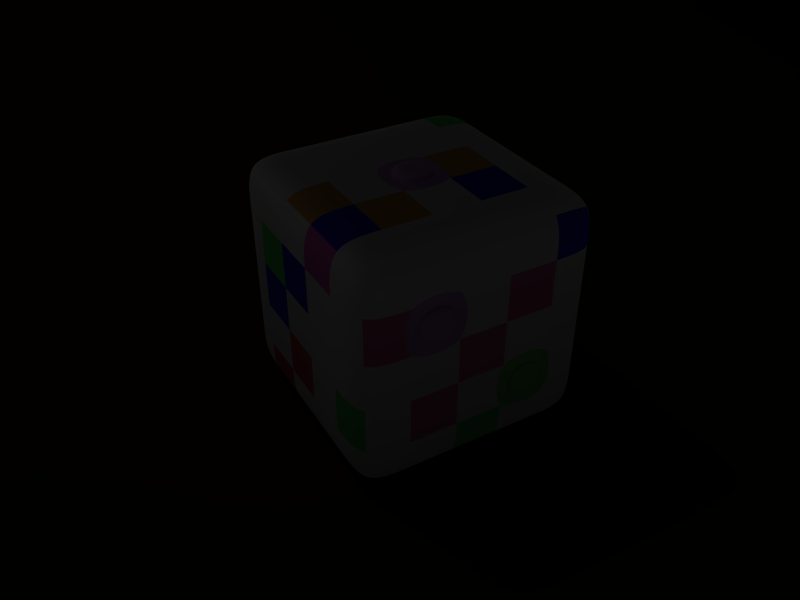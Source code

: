 # Source: SpectralIllusion.blend  (saved by Blender 2.69.0; exported with 4.5.12 LTS)
import bpy
from mathutils import Matrix  # noqa: F401  (used for matrix-valued properties, if any)

bpy.ops.wm.read_factory_settings(use_empty=True)
scene = bpy.context.scene
scene.name = 'Scene'

# ---- collections
col_collection_1 = bpy.data.collections.new('Collection 1'); scene.collection.children.link(col_collection_1)

# ---- materials (node trees are filled in below, after node groups)
mat_material_001 = bpy.data.materials.new('Material.001')
mat_material_001.alpha_threshold = 0.0
mat_material_001.use_transparent_shadow = False
mat_material_001.diffuse_color = (0.8, 0.265, 0.4745, 1.0)
mat_material_001.roughness = 0.5
mat_material_001.line_color = (0.0, 0.0, 0.0, 1.0)
mat_material_024 = bpy.data.materials.new('Material.024')
mat_material_024.alpha_threshold = 0.0
mat_material_024.use_transparent_shadow = False
mat_material_024.diffuse_color = (0.1835, 0.4171, 0.8, 1.0)
mat_material_024.roughness = 0.5
mat_material_024.line_color = (0.0, 0.0, 0.0, 1.0)
mat_material_002 = bpy.data.materials.new('Material.002')
mat_material_002.alpha_threshold = 0.0
mat_material_002.use_transparent_shadow = False
mat_material_002.roughness = 0.5
mat_material_002.line_color = (0.0, 0.0, 0.0, 1.0)
mat_material_003 = bpy.data.materials.new('Material.003')
mat_material_003.alpha_threshold = 0.0
mat_material_003.use_transparent_shadow = False
mat_material_003.roughness = 0.5
mat_material_003.line_color = (0.0, 0.0, 0.0, 1.0)
mat_material_004 = bpy.data.materials.new('Material.004')
mat_material_004.alpha_threshold = 0.0
mat_material_004.use_transparent_shadow = False
mat_material_004.diffuse_color = (0.8, 0.1345, 0.2059, 1.0)
mat_material_004.roughness = 0.5
mat_material_004.line_color = (0.0, 0.0, 0.0, 1.0)
mat_material_005 = bpy.data.materials.new('Material.005')
mat_material_005.alpha_threshold = 0.0
mat_material_005.use_transparent_shadow = False
mat_material_005.roughness = 0.5
mat_material_005.line_color = (0.0, 0.0, 0.0, 1.0)
mat_material_006 = bpy.data.materials.new('Material.006')
mat_material_006.alpha_threshold = 0.0
mat_material_006.use_transparent_shadow = False
mat_material_006.roughness = 0.5
mat_material_006.line_color = (0.0, 0.0, 0.0, 1.0)
mat_material_007 = bpy.data.materials.new('Material.007')
mat_material_007.alpha_threshold = 0.0
mat_material_007.use_transparent_shadow = False
mat_material_007.roughness = 0.5
mat_material_007.line_color = (0.0, 0.0, 0.0, 1.0)
mat_material_008 = bpy.data.materials.new('Material.008')
mat_material_008.alpha_threshold = 0.0
mat_material_008.use_transparent_shadow = False
mat_material_008.diffuse_color = (0.8, 0.4441, 0.1368, 1.0)
mat_material_008.roughness = 0.5
mat_material_008.line_color = (0.0, 0.0, 0.0, 1.0)
mat_material_009 = bpy.data.materials.new('Material.009')
mat_material_009.alpha_threshold = 0.0
mat_material_009.use_transparent_shadow = False
mat_material_009.diffuse_color = (0.8, 0.1949, 0.6055, 1.0)
mat_material_009.roughness = 0.5
mat_material_009.line_color = (0.0, 0.0, 0.0, 1.0)
mat_material_010 = bpy.data.materials.new('Material.010')
mat_material_010.alpha_threshold = 0.0
mat_material_010.use_transparent_shadow = False
mat_material_010.roughness = 0.5
mat_material_010.line_color = (0.0, 0.0, 0.0, 1.0)
mat_material_011 = bpy.data.materials.new('Material.011')
mat_material_011.alpha_threshold = 0.0
mat_material_011.use_transparent_shadow = False
mat_material_011.roughness = 0.5
mat_material_011.line_color = (0.0, 0.0, 0.0, 1.0)
mat_material_012 = bpy.data.materials.new('Material.012')
mat_material_012.alpha_threshold = 0.0
mat_material_012.use_transparent_shadow = False
mat_material_012.roughness = 0.5
mat_material_012.line_color = (0.0, 0.0, 0.0, 1.0)
mat_material_013 = bpy.data.materials.new('Material.013')
mat_material_013.alpha_threshold = 0.0
mat_material_013.use_transparent_shadow = False
mat_material_013.roughness = 0.5
mat_material_013.line_color = (0.0, 0.0, 0.0, 1.0)
mat_material_014 = bpy.data.materials.new('Material.014')
mat_material_014.alpha_threshold = 0.0
mat_material_014.use_transparent_shadow = False
mat_material_014.roughness = 0.5
mat_material_014.line_color = (0.0, 0.0, 0.0, 1.0)
mat_material_015 = bpy.data.materials.new('Material.015')
mat_material_015.alpha_threshold = 0.0
mat_material_015.use_transparent_shadow = False
mat_material_015.roughness = 0.5
mat_material_015.line_color = (0.0, 0.0, 0.0, 1.0)
mat_material_016 = bpy.data.materials.new('Material.016')
mat_material_016.alpha_threshold = 0.0
mat_material_016.use_transparent_shadow = False
mat_material_016.diffuse_color = (0.06679, 0.03193, 0.8, 1.0)
mat_material_016.roughness = 0.5
mat_material_016.line_color = (0.0, 0.0, 0.0, 1.0)
mat_material_017 = bpy.data.materials.new('Material.017')
mat_material_017.alpha_threshold = 0.0
mat_material_017.use_transparent_shadow = False
mat_material_017.roughness = 0.5
mat_material_017.line_color = (0.0, 0.0, 0.0, 1.0)
mat_material_018 = bpy.data.materials.new('Material.018')
mat_material_018.alpha_threshold = 0.0
mat_material_018.use_transparent_shadow = False
mat_material_018.roughness = 0.5
mat_material_018.line_color = (0.0, 0.0, 0.0, 1.0)
mat_material_019 = bpy.data.materials.new('Material.019')
mat_material_019.alpha_threshold = 0.0
mat_material_019.use_transparent_shadow = False
mat_material_019.diffuse_color = (0.1699, 0.8, 0.2114, 1.0)
mat_material_019.roughness = 0.5
mat_material_019.line_color = (0.0, 0.0, 0.0, 1.0)
mat_material_020 = bpy.data.materials.new('Material.020')
mat_material_020.alpha_threshold = 0.0
mat_material_020.use_transparent_shadow = False
mat_material_020.roughness = 0.5
mat_material_020.line_color = (0.0, 0.0, 0.0, 1.0)
mat_material_021 = bpy.data.materials.new('Material.021')
mat_material_021.alpha_threshold = 0.0
mat_material_021.use_transparent_shadow = False
mat_material_021.roughness = 0.5
mat_material_021.line_color = (0.0, 0.0, 0.0, 1.0)
mat_material_022 = bpy.data.materials.new('Material.022')
mat_material_022.alpha_threshold = 0.0
mat_material_022.use_transparent_shadow = False
mat_material_022.roughness = 0.5
mat_material_022.line_color = (0.0, 0.0, 0.0, 1.0)
mat_material_023 = bpy.data.materials.new('Material.023')
mat_material_023.alpha_threshold = 0.0
mat_material_023.use_transparent_shadow = False
mat_material_023.roughness = 0.5
mat_material_023.line_color = (0.0, 0.0, 0.0, 1.0)
mat_top = bpy.data.materials.new('Top')
mat_top.alpha_threshold = 0.0
mat_top.use_transparent_shadow = False
mat_top.diffuse_color = (0.7038, 0.4015, 0.8, 1.0)
mat_top.roughness = 0.5
mat_top.line_color = (0.0, 0.0, 0.0, 1.0)
mat_side = bpy.data.materials.new('Side')
mat_side.alpha_threshold = 0.0
mat_side.use_transparent_shadow = False
mat_side.diffuse_color = (0.3188, 0.8, 0.28, 1.0)
mat_side.roughness = 0.5
mat_side.line_color = (0.0, 0.0, 0.0, 1.0)
mat_skynoreflect = bpy.data.materials.new('SkyNoReflect')
mat_skynoreflect.alpha_threshold = 0.0
mat_skynoreflect.use_transparent_shadow = False
mat_skynoreflect.diffuse_color = (0.0, 0.0, 0.0, 1.0)
mat_skynoreflect.roughness = 0.5
mat_skynoreflect.specular_intensity = 0.0
mat_skynoreflect.line_color = (0.0, 0.0, 0.0, 1.0)
mat_floor = bpy.data.materials.new('Floor')
mat_floor.alpha_threshold = 0.0
mat_floor.use_transparent_shadow = False
mat_floor.diffuse_color = (0.08001, 0.04079, 0.01781, 1.0)
mat_floor.roughness = 0.5
mat_floor.line_color = (0.0, 0.0, 0.0, 1.0)

# ---- material node trees

# ---- world
world_world = bpy.data.worlds.new('World'); scene.world = world_world
world_world.color = (0.05088, 0.05088, 0.05088)
world_world.use_sun_shadow = False
world_world.sun_shadow_jitter_overblur = 0.0
world_world.cycles.sampling_method = 'MANUAL'
world_world.cycles.sample_map_resolution = 256

# ---- cameras
cam_camera = bpy.data.cameras.new('Camera')
cam_camera.clip_end = 100.0
cam_camera.lens = 35.0
cam_camera.sensor_width = 32.0
cam_camera.sensor_height = 18.0
cam_camera.ortho_scale = 7.314
cam_camera.dof.focus_distance = 0.0
cam_camera.dof.aperture_fstop = 128.0

# ---- lights
light_sun = bpy.data.lights.new('Sun', 'POINT')
light_sun.transmission_factor = 0.0
light_sun.energy = 100.0
light_sun.shadow_buffer_clip_start = 0.5
light_sun.shadow_soft_size = 1.0
light_sun.shadow_maximum_resolution = 0.006
light_sun.use_absolute_resolution = True
light_sun.cycles.use_multiple_importance_sampling = False

# ---- meshes
me_cube_028 = bpy.data.meshes.new('Cube.028')
me_cube_028.from_pydata([(-1.0, -1.0, -1.0), (-1.0, 1.0, -1.0), (1.0, 1.0, -1.0), (1.0, -1.0, -1.0), (-1.0, -1.0, 1.0), (-1.0, 1.0, 1.0), (1.0, 1.0, 1.0), (1.0, -1.0, 1.0), (-1.0, -0.6, 1.0), (-1.0, -0.2, 1.0), (-1.0, 0.2, 1.0), (-1.0, 0.6, 1.0), (-1.0, 1.0, 0.6), (-1.0, 1.0, 0.2), (-1.0, 1.0, -0.2), (-1.0, 1.0, -0.6), (-1.0, 0.6, -1.0), (-1.0, 0.2, -1.0), (-1.0, -0.2, -1.0), (-1.0, -0.6, -1.0), (-1.0, -1.0, -0.6), (-1.0, -1.0, -0.2), (-1.0, -1.0, 0.2), (-1.0, -1.0, 0.6), (-0.6, 1.0, 1.0), (-0.2, 1.0, 1.0), (0.2, 1.0, 1.0), (0.6, 1.0, 1.0), (1.0, 1.0, 0.6), (1.0, 1.0, 0.2), (1.0, 1.0, -0.2), (1.0, 1.0, -0.6), (0.6, 1.0, -1.0), (0.2, 1.0, -1.0), (-0.2, 1.0, -1.0), (-0.6, 1.0, -1.0), (1.0, 0.6, 1.0), (1.0, 0.2, 1.0), (1.0, -0.2, 1.0), (1.0, -0.6, 1.0), (1.0, -1.0, 0.6), (1.0, -1.0, 0.2), (1.0, -1.0, -0.2), (1.0, -1.0, -0.6), (1.0, -0.6, -1.0), (1.0, -0.2, -1.0), (1.0, 0.2, -1.0), (1.0, 0.6, -1.0), (0.6, -1.0, 1.0), (0.2, -1.0, 1.0), (-0.2, -1.0, 1.0), (-0.6, -1.0, 1.0), (-0.6, -1.0, -1.0), (-0.2, -1.0, -1.0), (0.2, -1.0, -1.0), (0.6, -1.0, -1.0), (-1.0, -0.6, 0.6), (-1.0, -0.6, 0.2), (-1.0, -0.6, -0.2), (-1.0, -0.6, -0.6), (-1.0, -0.2, 0.6), (-1.0, -0.2, 0.2), (-1.0, -0.2, -0.2), (-1.0, -0.2, -0.6), (-1.0, 0.2, 0.6), (-1.0, 0.2, 0.2), (-1.0, 0.2, -0.2), (-1.0, 0.2, -0.6), (-1.0, 0.6, 0.6), (-1.0, 0.6, 0.2), (-1.0, 0.6, -0.2), (-1.0, 0.6, -0.6), (-0.6, 1.0, 0.6), (-0.6, 1.0, 0.2), (-0.6, 1.0, -0.2), (-0.6, 1.0, -0.6), (-0.2, 1.0, 0.6), (-0.2, 1.0, 0.2), (-0.2, 1.0, -0.2), (-0.2, 1.0, -0.6), (0.2, 1.0, 0.6), (0.2, 1.0, 0.2), (0.2, 1.0, -0.2), (0.2, 1.0, -0.6), (0.6, 1.0, 0.6), (0.6, 1.0, 0.2), (0.6, 1.0, -0.2), (0.6, 1.0, -0.6), (1.0, 0.6, 0.6), (1.0, 0.6, 0.2), (1.0, 0.6, -0.2), (1.0, 0.6, -0.6), (1.0, 0.2, 0.6), (1.0, 0.2, 0.2), (1.0, 0.2, -0.2), (1.0, 0.2, -0.6), (1.0, -0.2, 0.6), (1.0, -0.2, 0.2), (1.0, -0.2, -0.2), (1.0, -0.2, -0.6), (1.0, -0.6, 0.6), (1.0, -0.6, 0.2), (1.0, -0.6, -0.2), (1.0, -0.6, -0.6), (0.6, -1.0, 0.6), (0.6, -1.0, 0.2), (0.6, -1.0, -0.2), (0.6, -1.0, -0.6), (0.2, -1.0, 0.6), (0.2, -1.0, 0.2), (0.2, -1.0, -0.2), (0.2, -1.0, -0.6), (-0.2, -1.0, 0.6), (-0.2, -1.0, 0.2), (-0.2, -1.0, -0.2), (-0.2, -1.0, -0.6), (-0.6, -1.0, 0.6), (-0.6, -1.0, 0.2), (-0.6, -1.0, -0.2), (-0.6, -1.0, -0.6), (-0.6, -0.6, -1.0), (-0.2, -0.6, -1.0), (0.2, -0.6, -1.0), (0.6, -0.6, -1.0), (-0.6, -0.2, -1.0), (-0.2, -0.2, -1.0), (0.2, -0.2, -1.0), (0.6, -0.2, -1.0), (-0.6, 0.2, -1.0), (-0.2, 0.2, -1.0), (0.2, 0.2, -1.0), (0.6, 0.2, -1.0), (-0.6, 0.6, -1.0), (-0.2, 0.6, -1.0), (0.2, 0.6, -1.0), (0.6, 0.6, -1.0), (0.6, -0.6, 1.0), (0.2, -0.6, 1.0), (-0.2, -0.6, 1.0), (-0.6, -0.6, 1.0), (0.6, -0.2, 1.0), (0.2, -0.2, 1.0), (-0.2, -0.2, 1.0), (-0.6, -0.2, 1.0), (0.6, 0.2, 1.0), (0.2, 0.2, 1.0), (-0.2, 0.2, 1.0), (-0.6, 0.2, 1.0), (0.6, 0.6, 1.0), (0.2, 0.6, 1.0), (-0.2, 0.6, 1.0), (-0.6, 0.6, 1.0), (-1.0, -0.56, 0.56), (-1.0, -0.56, 0.24), (-1.0, -0.56, -0.24), (-1.0, -0.56, -0.56), (-1.0, -0.24, 0.56), (-1.0, -0.24, 0.24), (-1.0, -0.24, -0.24), (-1.0, -0.24, -0.56), (-1.0, 0.24, 0.56), (-1.0, 0.24, 0.24), (-1.0, 0.24, -0.24), (-1.0, 0.24, -0.56), (-1.0, 0.56, 0.56), (-1.0, 0.56, 0.24), (-1.0, 0.56, -0.24), (-1.0, 0.56, -0.56), (-1.0, -0.56, 0.16), (-1.0, -0.56, -0.16), (-1.0, -0.24, 0.16), (-1.0, -0.24, -0.16), (-1.0, 0.24, 0.16), (-1.0, 0.24, -0.16), (-1.0, 0.56, 0.16), (-1.0, 0.56, -0.16), (-1.084, -0.56, 0.56), (-1.084, -0.56, 0.24), (-1.084, -0.56, -0.24), (-1.084, -0.56, -0.56), (-1.084, -0.24, 0.56), (-1.084, -0.24, 0.24), (-1.084, -0.24, -0.24), (-1.084, -0.24, -0.56), (-1.084, 0.24, 0.56), (-1.084, 0.24, 0.24), (-1.084, 0.24, -0.24), (-1.084, 0.24, -0.56), (-1.084, 0.56, 0.56), (-1.084, 0.56, 0.24), (-1.084, 0.56, -0.24), (-1.084, 0.56, -0.56), (-1.084, -0.56, 0.16), (-1.084, -0.56, -0.16), (-1.084, -0.24, 0.16), (-1.084, -0.24, -0.16), (-1.084, 0.24, 0.16), (-1.084, 0.24, -0.16), (-1.084, 0.56, 0.16), (-1.084, 0.56, -0.16), (-0.56, 1.0, -0.24), (-0.56, 1.0, -0.56), (-0.24, 1.0, -0.24), (-0.24, 1.0, -0.56), (0.24, 1.0, 0.56), (0.24, 1.0, 0.24), (0.56, 1.0, 0.56), (0.56, 1.0, 0.24), (-0.56, 1.057, -0.24), (-0.56, 1.057, -0.56), (-0.24, 1.057, -0.24), (-0.24, 1.057, -0.56), (0.24, 1.057, 0.56), (0.24, 1.057, 0.24), (0.56, 1.057, 0.56), (0.56, 1.057, 0.24), (0.56, -1.0, -0.24), (0.56, -1.0, -0.56), (0.24, -1.0, -0.24), (0.24, -1.0, -0.56), (-0.24, -1.0, 0.56), (-0.24, -1.0, 0.24), (-0.56, -1.0, 0.56), (-0.56, -1.0, 0.24), (0.56, -1.068, -0.24), (0.56, -1.068, -0.56), (0.24, -1.068, -0.24), (0.24, -1.068, -0.56), (-0.24, -1.068, 0.56), (-0.24, -1.068, 0.24), (-0.56, -1.068, 0.56), (-0.56, -1.068, 0.24), (0.16, -0.16, 1.0), (-0.16, -0.16, 1.0), (0.16, 0.16, 1.0), (-0.16, 0.16, 1.0), (0.16, -0.16, 1.062), (-0.16, -0.16, 1.062), (0.16, 0.16, 1.062), (-0.16, 0.16, 1.062), (-0.56, -0.56, -1.0), (-0.24, -0.56, -1.0), (0.24, -0.56, -1.0), (0.56, -0.56, -1.0), (-0.56, -0.24, -1.0), (-0.24, -0.24, -1.0), (0.24, -0.24, -1.0), (0.56, -0.24, -1.0), (-0.56, 0.24, -1.0), (-0.24, 0.24, -1.0), (0.24, 0.24, -1.0), (0.56, 0.24, -1.0), (-0.56, 0.56, -1.0), (-0.24, 0.56, -1.0), (0.24, 0.56, -1.0), (0.56, 0.56, -1.0), (-0.56, -0.56, -1.055), (-0.24, -0.56, -1.055), (0.24, -0.56, -1.055), (0.56, -0.56, -1.055), (-0.56, -0.24, -1.055), (-0.24, -0.24, -1.055), (0.24, -0.24, -1.055), (0.56, -0.24, -1.055), (-0.56, 0.24, -1.055), (-0.24, 0.24, -1.055), (0.24, 0.24, -1.055), (0.56, 0.24, -1.055), (-0.56, 0.56, -1.055), (-0.24, 0.56, -1.055), (0.24, 0.56, -1.055), (0.56, 0.56, -1.055)], [], [(71, 15, 1, 16), (87, 31, 2, 32), (103, 43, 3, 44), (119, 20, 0, 52), (135, 32, 2, 47), (151, 24, 5, 11), (20, 59, 19, 0), (59, 63, 18, 19), (63, 67, 17, 18), (67, 71, 16, 17), (4, 8, 56, 23), (23, 56, 57, 22), (22, 57, 58, 21), (21, 58, 59, 20), (8, 9, 60, 56), (156, 152, 56, 60), (58, 57, 168, 169), (165, 164, 68, 69), (9, 10, 64, 60), (60, 64, 65, 61), (61, 65, 66, 62), (62, 66, 67, 63), (10, 11, 68, 64), (71, 67, 163, 167), (70, 66, 173, 175), (59, 58, 154, 155), (11, 5, 12, 68), (68, 12, 13, 69), (69, 13, 14, 70), (70, 14, 15, 71), (15, 75, 35, 1), (75, 79, 34, 35), (79, 83, 33, 34), (83, 87, 32, 33), (5, 24, 72, 12), (12, 72, 73, 13), (13, 73, 74, 14), (14, 74, 75, 15), (24, 25, 76, 72), (73, 77, 78, 74), (25, 26, 80, 76), (76, 80, 81, 77), (78, 82, 83, 79), (26, 27, 84, 80), (202, 200, 74, 78), (81, 85, 86, 82), (206, 204, 80, 84), (27, 6, 28, 84), (84, 28, 29, 85), (85, 29, 30, 86), (86, 30, 31, 87), (31, 91, 47, 2), (91, 95, 46, 47), (95, 99, 45, 46), (99, 103, 44, 45), (6, 36, 88, 28), (28, 88, 89, 29), (29, 89, 90, 30), (30, 90, 91, 31), (36, 37, 92, 88), (88, 92, 93, 89), (89, 93, 94, 90), (90, 94, 95, 91), (37, 38, 96, 92), (92, 96, 97, 93), (94, 98, 99, 95), (38, 39, 100, 96), (96, 100, 101, 97), (97, 101, 102, 98), (98, 102, 103, 99), (39, 7, 40, 100), (100, 40, 41, 101), (101, 41, 42, 102), (102, 42, 43, 103), (43, 107, 55, 3), (107, 111, 54, 55), (111, 115, 53, 54), (115, 119, 52, 53), (7, 48, 104, 40), (40, 104, 105, 41), (41, 105, 106, 42), (42, 106, 107, 43), (48, 49, 108, 104), (104, 108, 109, 105), (105, 109, 110, 106), (218, 216, 106, 110), (49, 50, 112, 108), (108, 112, 113, 109), (109, 113, 114, 110), (110, 114, 115, 111), (50, 51, 116, 112), (117, 113, 221, 223), (113, 117, 118, 114), (114, 118, 119, 115), (51, 4, 23, 116), (116, 23, 22, 117), (117, 22, 21, 118), (118, 21, 20, 119), (55, 123, 44, 3), (123, 127, 45, 44), (127, 131, 46, 45), (131, 135, 47, 46), (0, 19, 120, 52), (52, 120, 121, 53), (53, 121, 122, 54), (54, 122, 123, 55), (19, 18, 124, 120), (247, 246, 126, 127), (121, 125, 126, 122), (127, 123, 243, 247), (18, 17, 128, 124), (124, 128, 129, 125), (125, 129, 130, 126), (126, 130, 131, 127), (17, 16, 132, 128), (133, 129, 249, 253), (129, 133, 134, 130), (121, 120, 240, 241), (16, 1, 35, 132), (132, 35, 34, 133), (133, 34, 33, 134), (134, 33, 32, 135), (51, 139, 8, 4), (139, 143, 9, 8), (143, 147, 10, 9), (147, 151, 11, 10), (7, 39, 136, 48), (48, 136, 137, 49), (49, 137, 138, 50), (50, 138, 139, 51), (39, 38, 140, 136), (137, 141, 142, 138), (138, 142, 143, 139), (38, 37, 144, 140), (140, 144, 145, 141), (234, 232, 141, 145), (142, 146, 147, 143), (37, 36, 148, 144), (144, 148, 149, 145), (145, 149, 150, 146), (36, 6, 27, 148), (148, 27, 26, 149), (149, 26, 25, 150), (150, 25, 24, 151), (98, 94, 93, 97), (159, 155, 179, 183), (153, 152, 176, 177), (194, 192, 168, 170), (163, 162, 186, 187), (65, 64, 160, 161), (61, 57, 153, 157), (167, 166, 70, 71), (157, 156, 60, 61), (164, 160, 64, 68), (158, 154, 58, 62), (67, 66, 162, 163), (57, 56, 152, 153), (69, 65, 161, 165), (63, 59, 155, 159), (159, 158, 62, 63), (166, 162, 66, 70), (182, 178, 154, 158), (167, 163, 187, 191), (66, 65, 172, 173), (174, 172, 65, 69), (62, 58, 169, 171), (170, 168, 57, 61), (171, 170, 61, 62), (175, 174, 69, 70), (176, 180, 181, 177), (178, 182, 183, 179), (184, 188, 189, 185), (186, 190, 191, 187), (192, 194, 195, 193), (196, 198, 199, 197), (189, 188, 164, 165), (171, 169, 193, 195), (155, 154, 178, 179), (169, 168, 192, 193), (188, 184, 160, 164), (191, 190, 166, 167), (198, 196, 172, 174), (181, 180, 156, 157), (195, 194, 170, 171), (165, 161, 185, 189), (180, 176, 152, 156), (175, 173, 197, 199), (183, 182, 158, 159), (173, 172, 196, 197), (190, 186, 162, 166), (157, 153, 177, 181), (161, 160, 184, 185), (199, 198, 174, 175), (207, 205, 213, 215), (85, 81, 205, 207), (79, 75, 201, 203), (203, 202, 78, 79), (75, 74, 200, 201), (207, 206, 84, 85), (81, 80, 204, 205), (214, 212, 204, 206), (208, 210, 211, 209), (212, 214, 215, 213), (211, 210, 202, 203), (87, 83, 82, 86), (205, 204, 212, 213), (82, 78, 77, 81), (210, 208, 200, 202), (77, 73, 72, 76), (203, 201, 209, 211), (215, 214, 206, 207), (201, 200, 208, 209), (219, 217, 225, 227), (221, 220, 228, 229), (219, 218, 110, 111), (113, 112, 220, 221), (222, 220, 112, 116), (107, 106, 216, 217), (223, 222, 116, 117), (111, 107, 217, 219), (224, 226, 227, 225), (228, 230, 231, 229), (227, 226, 218, 219), (226, 224, 216, 218), (223, 221, 229, 231), (217, 216, 224, 225), (231, 230, 222, 223), (230, 228, 220, 222), (238, 236, 232, 234), (239, 238, 234, 235), (146, 142, 233, 235), (142, 141, 232, 233), (235, 234, 145, 146), (236, 238, 239, 237), (235, 233, 237, 239), (151, 147, 146, 150), (141, 137, 136, 140), (233, 232, 236, 237), (253, 249, 265, 269), (241, 240, 256, 257), (269, 268, 252, 253), (268, 264, 248, 252), (254, 250, 130, 134), (123, 122, 242, 243), (135, 131, 251, 255), (253, 252, 132, 133), (244, 240, 120, 124), (129, 128, 248, 249), (125, 121, 241, 245), (255, 254, 134, 135), (245, 244, 124, 125), (252, 248, 128, 132), (246, 242, 122, 126), (131, 130, 250, 251), (256, 260, 261, 257), (258, 262, 263, 259), (264, 268, 269, 265), (266, 270, 271, 267), (271, 270, 254, 255), (243, 242, 258, 259), (270, 266, 250, 254), (260, 256, 240, 244), (261, 260, 244, 245), (255, 251, 267, 271), (245, 241, 257, 261), (263, 262, 246, 247), (262, 258, 242, 246), (249, 248, 264, 265), (247, 243, 259, 263), (251, 250, 266, 267)])
me_cube_028.polygons.foreach_set('material_index', [9, 13, 11, 22, 10, 18, 22, 15, 20, 8, 6, 14, 19, 0, 5, 21, 6, 12, 0, 17, 0, 22, 22, 14, 11, 22, 7, 22, 13, 12, 14, 11, 19, 7, 16, 17, 11, 10, 20, 12, 6, 5, 10, 5, 25, 23, 24, 6, 0, 5, 3, 5, 11, 12, 4, 2, 17, 21, 19, 9, 18, 5, 15, 5, 16, 4, 22, 19, 16, 12, 3, 5, 3, 2, 14, 22, 22, 3, 18, 5, 3, 22, 23, 17, 8, 16, 6, 15, 3, 17, 16, 22, 7, 8, 0, 23, 17, 18, 20, 21, 12, 0, 22, 0, 15, 14, 23, 16, 19, 16, 22, 20, 0, 23, 11, 16, 6, 2, 15, 19, 10, 0, 19, 12, 13, 10, 7, 22, 10, 3, 21, 20, 21, 8, 15, 24, 8, 16, 8, 13, 23, 20, 22, 21, 22, 22, 21, 6, 14, 12, 21, 14, 21, 12, 22, 14, 21, 12, 22, 22, 14, 22, 14, 11, 11, 6, 6, 6, 11, 21, 22, 12, 14, 6, 11, 12, 6, 22, 6, 12, 14, 11, 21, 6, 12, 21, 11, 22, 11, 14, 21, 12, 11, 24, 24, 25, 25, 25, 24, 24, 24, 25, 24, 25, 0, 24, 0, 25, 0, 25, 24, 25, 16, 22, 16, 22, 22, 16, 22, 16, 16, 22, 16, 16, 22, 16, 22, 22, 24, 24, 24, 24, 24, 24, 24, 16, 7, 24, 16, 2, 16, 16, 2, 16, 2, 16, 2, 16, 2, 2, 2, 16, 16, 2, 2, 16, 16, 2, 2, 16, 2, 2, 2, 2, 2, 16, 16, 16, 16, 2])
_uv = me_cube_028.uv_layers.new(name='UVMap')
_uv.uv.foreach_set('vector', [0.0, 0.0, 0.0, 0.0, 0.0, 0.0, 0.0, 0.0, 0.0, 0.0, 0.0, 0.0, 0.0, 0.0, 0.0, 0.0, 0.0, 0.0, 0.0, 0.0, 0.0, 0.0, 0.0, 0.0, 0.0, 0.0, 0.0, 0.0, 0.0, 0.0, 0.0, 0.0, 0.0, 0.0, 0.0, 0.0, 0.0, 0.0, 0.0, 0.0, 0.0, 0.0, 0.0, 0.0, 0.0, 0.0, 0.0, 0.0, 0.0, 0.0, 0.0, 0.0, 0.0, 0.0, 0.0, 0.0, 0.0, 0.0, 0.0, 0.0, 0.0, 0.0, 0.0, 0.0, 0.0, 0.0, 0.0, 0.0, 0.0, 0.0, 0.0, 0.0, 0.0, 0.0, 0.0, 0.0, 0.0, 0.0, 0.0, 0.0, 0.0, 0.0, 0.0, 0.0, 0.0, 0.0, 0.0, 0.0, 0.0, 0.0, 0.0, 0.0, 0.0, 0.0, 0.0, 0.0, 0.0, 0.0, 0.0, 0.0, 0.0, 0.0, 0.0, 0.0, 0.0, 0.0, 0.0, 0.0, 0.0, 0.0, 0.0, 0.0, 0.0, 0.0, 0.0, 0.0, 0.0, 0.0, 0.0, 0.0, 0.0, 0.0, 0.0, 0.0, 0.0, 0.0, 0.0, 0.0, 0.0, 0.0, 0.0, 0.0, 0.0, 0.0, 0.0, 0.0, 0.0, 0.0, 0.0, 0.0, 0.0, 0.0, 0.0, 0.0, 0.0, 0.0, 0.0, 0.0, 0.0, 0.0, 0.0, 0.0, 0.0, 0.0, 0.0, 0.0, 0.0, 0.0, 0.0, 0.0, 0.0, 0.0, 0.0, 0.0, 0.0, 0.0, 0.0, 0.0, 0.0, 0.0, 0.0, 0.0, 0.0, 0.0, 0.0, 0.0, 0.0, 0.0, 0.0, 0.0, 0.0, 0.0, 0.0, 0.0, 0.0, 0.0, 0.0, 0.0, 0.0, 0.0, 0.0, 0.0, 0.0, 0.0, 0.0, 0.0, 0.0, 0.0, 0.0, 0.0, 0.0, 0.0, 0.0, 0.0, 0.0, 0.0, 0.0, 0.0, 0.0, 0.0, 0.0, 0.0, 0.0, 0.0, 0.0, 0.0, 0.0, 0.0, 0.0, 0.0, 0.0, 0.0, 0.0, 0.0, 0.0, 0.0, 0.0, 0.0, 0.0, 0.0, 0.0, 0.0, 0.0, 0.0, 0.0, 0.0, 0.0, 0.0, 0.0, 0.0, 0.0, 0.0, 0.0, 0.0, 0.0, 0.0, 0.0, 0.0, 0.0, 0.0, 0.0, 0.0, 0.0, 0.0, 0.0, 0.0, 0.0, 0.0, 0.0, 0.0, 0.0, 0.0, 0.0, 0.0, 0.0, 0.0, 0.0, 0.0, 0.0, 0.0, 0.0, 0.0, 0.0, 0.0, 0.0, 0.0, 0.0, 0.0, 0.0, 0.0, 0.0, 0.0, 0.0, 0.0, 0.0, 0.0, 0.0, 0.0, 0.0, 0.0, 0.0, 0.0, 0.0, 0.0, 0.0, 0.0, 0.0, 0.0, 0.0, 0.0, 0.0, 0.0, 0.0, 0.0, 0.0, 0.0, 0.0, 0.0, 0.0, 0.0, 0.0, 0.0, 0.0, 0.0, 0.0, 0.0, 0.0, 0.0, 0.0, 0.0, 0.0, 0.0, 0.0, 0.0, 0.0, 0.0, 0.0, 0.0, 0.0, 0.0, 0.0, 0.0, 0.0, 0.0, 0.0, 0.0, 0.0, 0.0, 0.0, 0.0, 0.0, 0.0, 0.0, 0.0, 0.0, 0.0, 0.0, 0.0, 0.0, 0.0, 0.0, 0.0, 0.0, 0.0, 0.0, 0.0, 0.0, 0.0, 0.0, 0.0, 0.0, 0.0, 0.0, 0.0, 0.0, 0.0, 0.0, 0.0, 0.0, 0.0, 0.0, 0.0, 0.0, 0.0, 0.0, 0.0, 0.0, 0.0, 0.0, 0.0, 0.0, 0.0, 0.0, 0.0, 0.0, 0.0, 0.0, 0.0, 0.0, 0.0, 0.0, 0.0, 0.0, 0.0, 0.0, 0.0, 0.0, 0.0, 0.0, 0.0, 0.0, 0.0, 0.0, 0.0, 0.0, 0.0, 0.0, 0.0, 0.0, 0.0, 0.0, 0.0, 0.0, 0.0, 0.0, 0.0, 0.0, 0.0, 0.0, 0.0, 0.0, 0.0, 0.0, 0.0, 0.0, 0.0, 0.0, 0.0, 0.0, 0.0, 0.0, 0.0, 0.0, 0.0, 0.0, 0.0, 0.0, 0.0, 0.0, 0.0, 0.0, 0.0, 0.0, 0.0, 0.0, 0.0, 0.0, 0.0, 0.0, 0.0, 0.0, 0.0, 0.0, 0.0, 0.0, 0.0, 0.0, 0.0, 0.0, 0.0, 0.0, 0.0, 0.0, 0.0, 0.0, 0.0, 0.0, 0.0, 0.0, 0.0, 0.0, 0.0, 0.0, 0.0, 0.0, 0.0, 0.0, 0.0, 0.0, 0.0, 0.0, 0.0, 0.0, 0.0, 0.0, 0.0, 0.0, 0.0, 0.0, 0.0, 0.0, 0.0, 0.0, 0.0, 0.0, 0.0, 0.0, 0.0, 0.0, 0.0, 0.0, 0.0, 0.0, 0.0, 0.0, 0.0, 0.0, 0.0, 0.0, 0.0, 0.0, 0.0, 0.0, 0.0, 0.0, 0.0, 0.0, 0.0, 0.0, 0.0, 0.0, 0.0, 0.0, 0.0, 0.0, 0.0, 0.0, 0.0, 0.0, 0.0, 0.0, 0.0, 0.0, 0.0, 0.0, 0.0, 0.0, 0.0, 0.0, 0.0, 0.0, 0.0, 0.0, 0.0, 0.0, 0.0, 0.0, 0.0, 0.0, 0.0, 0.0, 0.0, 0.0, 0.0, 0.0, 0.0, 0.0, 0.0, 0.0, 0.0, 0.0, 0.0, 0.0, 0.0, 0.0, 0.0, 0.0, 0.0, 0.0, 0.0, 0.0, 0.0, 0.0, 0.0, 0.0, 0.0, 0.0, 0.0, 0.0, 0.0, 0.0, 0.0, 0.0, 0.0, 0.0, 0.0, 0.0, 0.0, 0.0, 0.0, 0.0, 0.0, 0.0, 0.0, 0.0, 0.0, 0.0, 0.0, 0.0, 0.0, 0.0, 0.0, 0.0, 0.0, 0.0, 0.0, 0.0, 0.0, 0.0, 0.0, 0.0, 0.0, 0.0, 0.0, 0.0, 0.0, 0.0, 0.0, 0.0, 0.0, 0.0, 0.0, 0.0, 0.0, 0.0, 0.0, 0.0, 0.0, 0.0, 0.0, 0.0, 0.0, 0.0, 0.0, 0.0, 0.0, 0.0, 0.0, 0.0, 0.0, 0.0, 0.0, 0.0, 0.0, 0.0, 0.0, 0.0, 0.0, 0.0, 0.0, 0.0, 0.0, 0.0, 0.0, 0.0, 0.0, 0.0, 0.0, 0.0, 0.0, 0.0, 0.0, 0.0, 0.0, 0.0, 0.0, 0.0, 0.0, 0.0, 0.0, 0.0, 0.0, 0.0, 0.0, 0.0, 0.0, 0.0, 0.0, 0.0, 0.0, 0.0, 0.0, 0.0, 0.0, 0.0, 0.0, 0.0, 0.0, 0.0, 0.0, 0.0, 0.0, 0.0, 0.0, 0.0, 0.0, 0.0, 0.0, 0.0, 0.0, 0.0, 0.0, 0.0, 0.0, 0.0, 0.0, 0.0, 0.0, 0.0, 0.0, 0.0, 0.0, 0.0, 0.0, 0.0, 0.0, 0.0, 0.0, 0.0, 0.0, 0.0, 0.0, 0.0, 0.0, 0.0, 0.0, 0.0, 0.0, 0.0, 0.0, 0.0, 0.0, 0.0, 0.0, 0.0, 0.0, 0.0, 0.0, 0.0, 0.0, 0.0, 0.0, 0.0, 0.0, 0.0, 0.0, 0.0, 0.0, 0.0, 0.0, 0.0, 0.0, 0.0, 0.0, 0.0, 0.0, 0.0, 0.0, 0.0, 0.0, 0.0, 0.0, 0.0, 0.0, 0.0, 0.0, 0.0, 0.0, 0.0, 0.0, 0.0, 0.0, 0.0, 0.0, 0.0, 0.0, 0.0, 0.0, 0.0, 0.0, 0.0, 0.0, 0.0, 0.0, 0.0, 0.0, 0.0, 0.0, 0.0, 0.0, 0.0, 0.0, 0.0, 0.0, 0.0, 0.0, 0.0, 0.0, 0.0, 0.0, 0.0, 0.0, 0.0, 0.0, 0.0, 0.0, 0.0, 0.0, 0.0, 0.0, 0.0, 0.0, 0.0, 0.0, 0.0, 0.0, 0.0, 0.0, 0.0, 0.0, 0.0, 0.0, 0.0, 0.0, 0.0, 0.0, 0.0, 0.0, 0.0, 0.0, 0.0, 0.0, 0.0, 0.0, 0.0, 0.0, 0.0, 0.0, 0.0, 0.0, 0.0, 0.0, 0.0, 0.0, 0.0, 0.0, 0.0, 0.0, 0.0, 0.0, 0.0, 0.0, 0.0, 0.0, 0.0, 0.0, 0.0, 0.0, 0.0, 0.0, 0.0, 0.0, 0.0, 0.0, 0.0, 0.0, 0.0, 0.0, 0.0, 0.0, 0.0, 0.0, 0.0, 0.0, 0.0, 0.0, 0.0, 0.0, 0.0, 0.0, 0.0, 0.0, 0.0, 0.0, 0.0, 0.0, 0.0, 0.0, 0.0, 0.0, 0.0, 0.0, 0.0, 0.0, 0.0, 0.0, 0.0, 0.0, 0.0, 0.0, 0.0, 0.0, 0.0, 0.0, 0.0, 0.0, 0.0, 0.0, 0.0, 0.0, 0.0, 0.0, 0.0, 0.0, 0.0, 0.0, 0.0, 0.0, 0.0, 0.0, 0.0, 0.0, 0.0, 0.0, 0.0, 0.0, 0.0, 0.0, 0.0, 0.0, 0.0, 0.0, 0.0, 0.0, 0.0, 0.0, 0.0, 0.0, 0.0, 0.0, 0.0, 0.0, 0.0, 0.0, 0.0, 0.0, 0.0, 0.0, 0.0, 0.0, 0.0, 0.0, 0.0, 0.0, 0.0, 0.0, 0.0, 0.0, 0.0, 0.0, 0.0, 0.0, 0.0, 0.0, 0.0, 0.0, 0.0, 0.0, 0.0, 0.0, 0.0, 0.0, 0.0, 0.0, 0.0, 0.0, 0.0, 0.0, 0.0, 0.0, 0.0, 0.0, 0.0, 0.0, 0.0, 0.0, 0.0, 0.0, 0.0, 0.0, 0.0, 0.0, 0.0, 0.0, 0.0, 0.0, 0.0, 0.0, 0.0, 0.0, 0.0, 0.0, 0.0, 0.0, 0.0, 0.0, 0.0, 0.0, 0.0, 0.0, 0.0, 0.0, 0.0, 0.0, 0.0, 0.0, 0.0, 0.0, 0.0, 0.0, 0.0, 0.0, 0.0, 0.0, 0.0, 0.0, 0.0, 0.0, 0.0, 0.0, 0.0, 0.0, 0.0, 0.0, 0.0, 0.0, 0.0, 0.0, 0.0, 0.0, 0.0, 0.0, 0.0, 0.0, 0.0, 0.0, 0.0, 0.0, 0.0, 0.0, 0.0, 0.0, 0.0, 0.0, 0.0, 0.0, 0.0, 0.0, 0.0, 0.0, 0.0, 0.0, 0.0, 0.0, 0.0, 0.0, 0.0, 0.0, 0.0, 0.0, 0.0, 0.0, 0.0, 0.0, 0.0, 0.0, 0.0, 0.0, 0.0, 0.0, 0.0, 0.0, 0.0, 0.0, 0.0, 0.0, 0.0, 0.0, 0.0, 0.0, 0.0, 0.0, 0.0, 0.0, 0.0, 0.0, 0.0, 0.0, 0.0, 0.0, 0.0, 0.0, 0.0, 0.0, 0.0, 0.0, 0.0, 0.0, 0.0, 0.0, 0.0, 0.0, 0.0, 0.0, 0.0, 0.0, 0.0, 0.0, 0.0, 0.0, 0.0, 0.0, 0.0, 0.0, 0.0, 0.0, 0.0, 0.0, 0.0, 0.0, 0.0, 0.0, 0.0, 0.0, 0.0, 0.0, 0.0, 0.0, 0.0, 0.0, 0.0, 0.0, 0.0, 0.0, 0.0, 0.0, 0.0, 0.0, 0.0, 0.0, 0.0, 0.0, 0.0, 0.0, 0.0, 0.0, 0.0, 0.0, 0.0, 0.0, 0.0, 0.0, 0.0, 0.0, 0.0, 0.0, 0.0, 0.0, 0.0, 0.0, 0.0, 0.0, 0.0, 0.0, 0.0, 0.0, 0.0, 0.0, 0.0, 0.0, 0.0, 0.0, 0.0, 0.0, 0.0, 0.0, 0.0, 0.0, 0.0, 0.0, 0.0, 0.0, 0.0, 0.0, 0.0, 0.0, 0.0, 0.0, 0.0, 0.0, 0.0, 0.0, 0.0, 0.0, 0.0, 0.0, 0.0, 0.0, 0.0, 0.0, 0.0, 0.0, 0.0, 0.0, 0.0, 0.0, 0.0, 0.0, 0.0, 0.0, 0.0, 0.0, 0.0, 0.0, 0.0, 0.0, 0.0, 0.0, 0.0, 0.0, 0.0, 0.0, 0.0, 0.0, 0.0, 0.0, 0.0, 0.0, 0.0, 0.0, 0.0, 0.0, 0.0, 0.0, 0.0, 0.0, 0.0, 0.0, 0.0, 0.0, 0.0, 0.0, 0.0, 0.0, 0.0, 0.0, 0.0, 0.0, 0.0, 0.0, 0.0, 0.0, 0.0, 0.0, 0.0, 0.0, 0.0, 0.0, 0.0, 0.0, 0.0, 0.0, 0.0, 0.0, 0.0, 0.0, 0.0, 0.0, 0.0, 0.0, 0.0, 0.0, 0.0, 0.0, 0.0, 0.0, 0.0, 0.0, 0.0, 0.0, 0.0, 0.0, 0.0, 0.0, 0.0, 0.0, 0.0, 0.0, 0.0, 0.0, 0.0, 0.0, 0.0, 0.0, 0.0, 0.0, 0.0, 0.0, 0.0, 0.0, 0.0, 0.0, 0.0, 0.0, 0.0, 0.0, 0.0, 0.0, 0.0, 0.0, 0.0, 0.0, 0.0, 0.0, 0.0, 0.0, 0.0, 0.0, 0.0, 0.0, 0.0, 0.0, 0.0, 0.0, 0.0, 0.0, 0.0, 0.0, 0.0, 0.0, 0.0, 0.0, 0.0, 0.0, 0.0, 0.0, 0.0, 0.0, 0.0, 0.0, 0.0, 0.0, 0.0, 0.0, 0.0, 0.0, 0.0, 0.0, 0.0, 0.0, 0.0, 0.0, 0.0, 0.0, 0.0, 0.0, 0.0, 0.0, 0.0, 0.0, 0.0, 0.0, 0.0, 0.0, 0.0, 0.0, 0.0, 0.0, 0.0, 0.0, 0.0, 0.0, 0.0, 0.0, 0.0, 0.0, 0.0, 0.0, 0.0, 0.0, 0.0, 0.0, 0.0, 0.0, 0.0, 0.0, 0.0, 0.0, 0.0, 0.0, 0.0, 0.0, 0.0, 0.0, 0.0, 0.0, 0.0, 0.0, 0.0, 0.0, 0.0, 0.0, 0.0, 0.0, 0.0, 0.0, 0.0, 0.0, 0.0, 0.0, 0.0, 0.0, 0.0, 0.0, 0.0, 0.0, 0.0, 0.0, 0.0, 0.0, 0.0, 0.0, 0.0, 0.0, 0.0, 0.0, 0.0, 0.0, 0.0, 0.0, 0.0, 0.0, 0.0, 0.0, 0.0, 0.0, 0.0, 0.0, 0.0, 0.0, 0.0, 0.0, 0.0, 0.0, 0.0, 0.0, 0.0, 0.0, 0.0, 0.0, 0.0, 0.0, 0.0, 0.0, 0.0, 0.0, 0.0, 0.0, 0.0, 0.0, 0.0, 0.0, 0.0, 0.0, 0.0, 0.0, 0.0, 0.0, 0.0, 0.0, 0.0, 0.0, 0.0, 0.0, 0.0, 0.0, 0.0, 0.0, 0.0, 0.0, 0.0, 0.0, 0.0, 0.0, 0.0, 0.0, 0.0, 0.0, 0.0, 0.0, 0.0, 0.0, 0.0, 0.0, 0.0, 0.0, 0.0, 0.0, 0.0, 0.0, 0.0, 0.0, 0.0, 0.0, 0.0, 0.0, 0.0, 0.0, 0.0, 0.0, 0.0, 0.0, 0.0, 0.0, 0.0, 0.0, 0.0, 0.0, 0.0, 0.0, 0.0, 0.0, 0.0, 0.0, 0.0, 0.0, 0.0, 0.0, 0.0, 0.0, 0.0, 0.0, 0.0, 0.0, 0.0, 0.0, 0.0, 0.0, 0.0, 0.0, 0.0, 0.0, 0.0, 0.0, 0.0, 0.0, 0.0, 0.0, 0.0, 0.0, 0.0, 0.0, 0.0, 0.0, 0.0, 0.0, 0.0, 0.0, 0.0, 0.0, 0.0, 0.0, 0.0, 0.0, 0.0, 0.0, 0.0, 0.0, 0.0, 0.0, 0.0, 0.0, 0.0, 0.0, 0.0, 0.0, 0.0, 0.0, 0.0, 0.0, 0.0, 0.0, 0.0, 0.0, 0.0, 0.0, 0.0, 0.0, 0.0, 0.0, 0.0, 0.0, 0.0, 0.0, 0.0, 0.0, 0.0, 0.0, 0.0, 0.0, 0.0, 0.0, 0.0, 0.0, 0.0, 0.0, 0.0, 0.0, 0.0, 0.0, 0.0, 0.0, 0.0, 0.0, 0.0, 0.0, 0.0, 0.0, 0.0, 0.0, 0.0, 0.0, 0.0, 0.0, 0.0, 0.0, 0.0, 0.0, 0.0, 0.0, 0.0, 0.0, 0.0, 0.0, 0.0, 0.0, 0.0, 0.0, 0.0, 0.0, 0.0, 0.0, 0.0, 0.0, 0.0, 0.0, 0.0, 0.0, 0.0, 0.0, 0.0, 0.0, 0.0, 0.0, 0.0, 0.0, 0.0, 0.0, 0.0, 0.0, 0.0, 0.0, 0.0, 0.0, 0.0, 0.0, 0.0, 0.0, 0.0, 0.0, 0.0, 0.0, 0.0, 0.0, 0.0, 0.0, 0.0, 0.0, 0.0, 0.0, 0.0, 0.0, 0.0, 0.0, 0.0, 0.0, 0.0, 0.0, 0.0, 0.0, 0.0, 0.0, 0.0, 0.0, 0.0, 0.0, 0.0, 0.0, 0.0, 0.0, 0.0, 0.0, 0.0, 0.0, 0.0, 0.0, 0.0, 0.0, 0.0, 0.0, 0.0, 0.0, 0.0, 0.0, 0.0, 0.0, 0.0, 0.0, 0.0, 0.0, 0.0, 0.0, 0.0, 0.0, 0.0, 0.0, 0.0, 0.0, 0.0, 0.0, 0.0, 0.0, 0.0, 0.0, 0.0, 0.0, 0.0, 0.0, 0.0, 0.0, 0.0, 0.0, 0.0, 0.0, 0.0, 0.0, 0.0, 0.0, 0.0, 0.0, 0.0, 0.0, 0.0, 0.0, 0.0, 0.0, 0.0, 0.0, 0.0, 0.0, 0.0, 0.0, 0.0, 0.0, 0.0, 0.0, 0.0, 0.0, 0.0, 0.0, 0.0, 0.0, 0.0, 0.0, 0.0, 0.0, 0.0, 0.0, 0.0, 0.0, 0.0, 0.0, 0.0, 0.0, 0.0, 0.0, 0.0, 0.0, 0.0, 0.0, 0.0, 0.0, 0.0, 0.0, 0.0, 0.0, 0.0, 0.0, 0.0, 0.0, 0.0, 0.0, 0.0, 0.0, 0.0, 0.0, 0.0, 0.0, 0.0, 0.0, 0.0, 0.0, 0.0, 0.0, 0.0, 0.0, 0.0, 0.0, 0.0, 0.0, 0.0, 0.0, 0.0, 0.0, 0.0, 0.0, 0.0, 0.0, 0.0, 0.0, 0.0, 0.0, 0.0, 0.0, 0.0, 0.0, 0.0, 0.0, 0.0, 0.0, 0.0, 0.0, 0.0, 0.0, 0.0, 0.0, 0.0, 0.0, 0.0, 0.0, 0.0, 0.0, 0.0, 0.0, 0.0, 0.0, 0.0, 0.0, 0.0, 0.0, 0.0, 0.0, 0.0, 0.0, 0.0, 0.0, 0.0, 0.0, 0.0, 0.0, 0.0, 0.0, 0.0, 0.0, 0.0, 0.0, 0.0, 0.0, 0.0, 0.0, 0.0, 0.0, 0.0, 0.0, 0.0, 0.0, 0.0, 0.0, 0.0, 0.0, 0.0, 0.0, 0.0, 0.0, 0.0, 0.0, 0.0, 0.0, 0.0, 0.0, 0.0, 0.0, 0.0, 0.0, 0.0, 0.0, 0.0, 0.0, 0.0, 0.0, 0.0, 0.0, 0.0, 0.0, 0.0, 0.0, 0.0, 0.0, 0.0, 0.0, 0.0, 0.0, 0.0, 0.0, 0.0, 0.0, 0.0, 0.0, 0.0, 0.0, 0.0, 0.0, 0.0, 0.0, 0.0, 0.0, 0.0, 0.0, 0.0, 0.0, 0.0, 0.0, 0.0, 0.0, 0.0, 0.0, 0.0, 0.0, 0.0, 0.0, 0.0, 0.0, 0.0, 0.0, 0.0, 0.0, 0.0, 0.0, 0.0, 0.0, 0.0, 0.0, 0.0, 0.0, 0.0, 0.0, 0.0, 0.0, 0.0, 0.0, 0.0, 0.0, 0.0, 0.0, 0.0, 0.0, 0.0, 0.0, 0.0, 0.0, 0.0, 0.0, 0.0, 0.0, 0.0, 0.0, 0.0, 0.0, 0.0, 0.0, 0.0, 0.0, 0.0, 0.0, 0.0, 0.0, 0.0, 0.0, 0.0, 0.0, 0.0, 0.0, 0.0, 0.0, 0.0, 0.0, 0.0, 0.0, 0.0, 0.0, 0.0, 0.0, 0.0, 0.0, 0.0, 0.0, 0.0, 0.0, 0.0, 0.0, 0.0, 0.0, 0.0, 0.0, 0.0, 0.0, 0.0, 0.0, 0.0, 0.0, 0.0, 0.0, 0.0, 0.0, 0.0, 0.0, 0.0, 0.0, 0.0, 0.0, 0.0, 0.0, 0.0, 0.0, 0.0, 0.0, 0.0, 0.0, 0.0, 0.0, 0.0, 0.0, 0.0, 0.0, 0.0, 0.0, 0.0, 0.0, 0.0, 0.0, 0.0, 0.0, 0.0, 0.0, 0.0, 0.0, 0.0, 0.0, 0.0, 0.0, 0.0, 0.0, 0.0, 0.0, 0.0, 0.0, 0.0, 0.0, 0.0, 0.0, 0.0, 0.0, 0.0, 0.0, 0.0, 0.0, 0.0, 0.0, 0.0, 0.0, 0.0, 0.0, 0.0, 0.0, 0.0, 0.0, 0.0, 0.0, 0.0, 0.0, 0.0, 0.0, 0.0, 0.0, 0.0, 0.0, 0.0, 0.0, 0.0, 0.0, 0.0, 0.0, 0.0, 0.0, 0.0, 0.0, 0.0, 0.0, 0.0, 0.0, 0.0, 0.0, 0.0, 0.0, 0.0, 0.0, 0.0, 0.0, 0.0, 0.0, 0.0, 0.0, 0.0, 0.0, 0.0, 0.0, 0.0, 0.0, 0.0, 0.0, 0.0, 0.0, 0.0, 0.0, 0.0, 0.0, 0.0, 0.0, 0.0, 0.0])
me_cube_028.materials.append(mat_material_001)
me_cube_028.materials.append(mat_material_024)
me_cube_028.materials.append(mat_material_002)
me_cube_028.materials.append(mat_material_003)
me_cube_028.materials.append(mat_material_004)
me_cube_028.materials.append(mat_material_005)
me_cube_028.materials.append(mat_material_006)
me_cube_028.materials.append(mat_material_007)
me_cube_028.materials.append(mat_material_008)
me_cube_028.materials.append(mat_material_009)
me_cube_028.materials.append(mat_material_010)
me_cube_028.materials.append(mat_material_011)
me_cube_028.materials.append(mat_material_012)
me_cube_028.materials.append(mat_material_013)
me_cube_028.materials.append(mat_material_014)
me_cube_028.materials.append(mat_material_015)
me_cube_028.materials.append(mat_material_016)
me_cube_028.materials.append(mat_material_017)
me_cube_028.materials.append(mat_material_018)
me_cube_028.materials.append(mat_material_019)
me_cube_028.materials.append(mat_material_020)
me_cube_028.materials.append(mat_material_021)
me_cube_028.materials.append(mat_material_022)
me_cube_028.materials.append(mat_material_023)
me_cube_028.materials.append(mat_top)
me_cube_028.materials.append(mat_side)
me_cube_028.use_remesh_preserve_volume = False
me_cube_028.use_remesh_preserve_attributes = False
me_cube_028.use_mirror_vertex_groups = False
me_cube_028.update()
me_sky = bpy.data.meshes.new('Sky')
me_sky.from_pydata([(0.0, 0.0, 0.0), (0.0, 1.0, 0.0), (-0.1951, 0.9808, 0.0), (-0.3827, 0.9239, 0.0), (-0.5556, 0.8315, 0.0), (-0.7071, 0.7071, 0.0), (-0.8315, 0.5556, 0.0), (-0.9239, 0.3827, 0.0), (-0.9808, 0.1951, 0.0), (-1.0, 7.55e-08, 0.0), (-0.9808, -0.1951, 0.0), (-0.9239, -0.3827, 0.0), (-0.8315, -0.5556, 0.0), (-0.7071, -0.7071, 0.0), (-0.5556, -0.8315, 0.0), (-0.3827, -0.9239, 0.0), (-0.1951, -0.9808, 0.0), (3.258e-07, -1.0, 0.0), (0.1951, -0.9808, 0.0), (0.3827, -0.9239, 0.0), (0.5556, -0.8315, 0.0), (0.7071, -0.7071, 0.0), (0.8315, -0.5556, 0.0), (0.9239, -0.3827, 0.0), (0.9808, -0.1951, 0.0), (1.0, 9.656e-07, 0.0), (0.9808, 0.1951, 0.0), (0.9239, 0.3827, 0.0), (0.8315, 0.5556, 0.0), (0.7071, 0.7071, 0.0), (0.5556, 0.8315, 0.0), (0.3827, 0.9239, 0.0), (0.1951, 0.9808, 0.0)], [], [(0, 1, 2), (0, 2, 3), (0, 3, 4), (0, 4, 5), (0, 5, 6), (0, 6, 7), (0, 7, 8), (0, 8, 9), (0, 9, 10), (0, 10, 11), (0, 11, 12), (0, 12, 13), (0, 13, 14), (0, 14, 15), (0, 15, 16), (0, 16, 17), (0, 17, 18), (0, 18, 19), (0, 19, 20), (0, 20, 21), (0, 21, 22), (0, 22, 23), (0, 23, 24), (0, 24, 25), (0, 25, 26), (0, 26, 27), (0, 27, 28), (0, 28, 29), (0, 29, 30), (0, 30, 31), (0, 31, 32), (0, 32, 1)])
me_sky.materials.append(mat_skynoreflect)
me_sky.use_remesh_preserve_volume = False
me_sky.use_remesh_preserve_attributes = False
me_sky.use_mirror_vertex_groups = False
me_sky.update()
me_plane_001 = bpy.data.meshes.new('Plane.001')
me_plane_001.from_pydata([(1.0, -1.0, 0.0), (-1.0, -1.0, 0.0), (1.0, 1.0, 0.0), (-1.0, 1.0, 0.0)], [], [(2, 3, 1, 0)])
me_plane_001.materials.append(mat_floor)
me_plane_001.use_remesh_preserve_volume = False
me_plane_001.use_remesh_preserve_attributes = False
me_plane_001.use_mirror_vertex_groups = False
me_plane_001.update()

# ---- objects
ob_cube = bpy.data.objects.new('Cube', me_cube_028)
ob_sky = bpy.data.objects.new('Sky', me_sky)
ob_sun = bpy.data.objects.new('Sun', light_sun)
ob_floor = bpy.data.objects.new('Floor', me_plane_001)
ob_camera = bpy.data.objects.new('Camera', cam_camera)

# ---- transforms, parenting, visibility, modifiers, constraints
ob_cube.location = (0.0, 0.0, 1.06)
ob_cube.lineart.crease_threshold = 0.0
_m = ob_cube.modifiers.new('Subsurf', 'SUBSURF')
_m.uv_smooth = 'PRESERVE_CORNERS'
_m.levels = 4
_m.render_levels = 4
_m.show_only_control_edges = False
ob_sky.location = (0.0, 0.0, 20.0)
ob_sky.rotation_euler = (3.142, 0.0, 0.0)
ob_sky.scale = (200.0, 200.0, 1.0)
ob_sky.lineart.crease_threshold = 0.0
ob_sun.location = (5.0, -10.0, 19.0)
ob_sun.lineart.crease_threshold = 0.0
ob_floor.location = (0.0, 0.0, 0.0)
ob_floor.scale = (15.0, 15.0, 1.0)
ob_floor.lineart.crease_threshold = 0.0
ob_camera.location = (3.0, 5.0, 5.0)
ob_camera.rotation_euler = (0.9599, 0.0, 2.618)
ob_camera.lock_rotations_4d = False
ob_camera.empty_display_type = 'ARROWS'
ob_camera.color = (0.0, 0.0, 0.0, 0.0)
ob_camera.display_type = 'WIRE'
ob_camera.lineart.crease_threshold = 0.0

# ---- collection membership
col_collection_1.objects.link(ob_cube)
col_collection_1.objects.link(ob_sky)
col_collection_1.objects.link(ob_sun)
col_collection_1.objects.link(ob_floor)
col_collection_1.objects.link(ob_camera)

# ---- scene / render settings (as saved in the file)
scene.camera = ob_camera
scene.frame_start = 1; scene.frame_end = 250; scene.frame_set(2)
scene.render.engine = 'BLENDER_EEVEE_NEXT'
scene.render.image_settings.color_mode = 'RGB'
scene.render.image_settings.compression = 90
scene.render.resolution_x = 640
scene.render.resolution_y = 480
scene.render.dither_intensity = 0.0
scene.render.bake_margin = 2
scene.render.bake_bias = 0.0
scene.cycles.use_denoising = False
scene.cycles.samples = 10
scene.cycles.sampling_pattern = 'TABULATED_SOBOL'
scene.cycles.light_sampling_threshold = 0.0
scene.cycles.use_adaptive_sampling = False
scene.cycles.use_light_tree = False
scene.cycles.blur_glossy = 0.0
scene.cycles.volume_bounces = 1
scene.cycles.pixel_filter_type = 'GAUSSIAN'
scene.cycles.sample_clamp_indirect = 0.0
scene.view_settings.view_transform = 'Standard'
bpy.context.view_layer.update()
